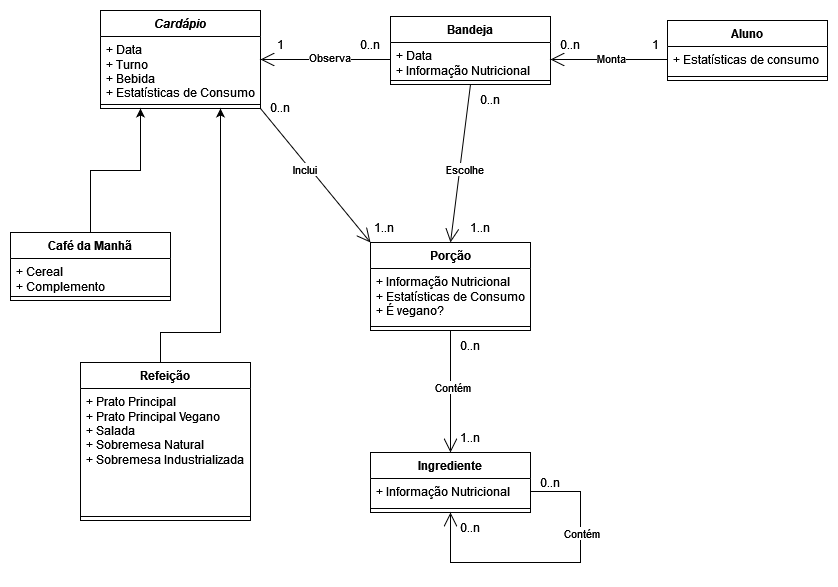

The diagram above was exported from draw.io. Its source (the exported page's mxGraphModel, read from the mxfile embedded in the PNG):
<mxGraphModel dx="1434" dy="1951" grid="1" gridSize="10" guides="1" tooltips="1" connect="1" arrows="1" fold="1" page="1" pageScale="1" pageWidth="827" pageHeight="1169" math="0" shadow="0">
  <root>
    <mxCell id="WIyWlLk6GJQsqaUBKTNV-0" />
    <mxCell id="WIyWlLk6GJQsqaUBKTNV-1" parent="WIyWlLk6GJQsqaUBKTNV-0" />
    <mxCell id="JT2buojDs5cohx6hHV2p-0" value="" style="endArrow=open;endFill=1;endSize=12;html=1;rounded=0;entryX=1;entryY=0.5;entryDx=0;entryDy=0;exitX=0;exitY=0.5;exitDx=0;exitDy=0;" parent="WIyWlLk6GJQsqaUBKTNV-1" source="JT2buojDs5cohx6hHV2p-31" target="JT2buojDs5cohx6hHV2p-27" edge="1">
      <mxGeometry width="160" relative="1" as="geometry">
        <mxPoint x="660" y="70" as="sourcePoint" />
        <mxPoint x="574.0000000000002" y="72.00000000000023" as="targetPoint" />
      </mxGeometry>
    </mxCell>
    <mxCell id="JT2buojDs5cohx6hHV2p-50" value="Monta" style="edgeLabel;html=1;align=center;verticalAlign=middle;resizable=0;points=[];" parent="JT2buojDs5cohx6hHV2p-0" vertex="1" connectable="0">
      <mxGeometry x="-0.0199" y="-2" relative="1" as="geometry">
        <mxPoint as="offset" />
      </mxGeometry>
    </mxCell>
    <mxCell id="JT2buojDs5cohx6hHV2p-1" value="" style="endArrow=open;endFill=1;endSize=12;html=1;rounded=0;exitX=0;exitY=0.5;exitDx=0;exitDy=0;entryX=1;entryY=0.5;entryDx=0;entryDy=0;" parent="WIyWlLk6GJQsqaUBKTNV-1" source="JT2buojDs5cohx6hHV2p-27" target="JT2buojDs5cohx6hHV2p-35" edge="1">
      <mxGeometry width="160" relative="1" as="geometry">
        <mxPoint x="414" y="72.00000000000023" as="sourcePoint" />
        <mxPoint x="260" y="72" as="targetPoint" />
      </mxGeometry>
    </mxCell>
    <mxCell id="JT2buojDs5cohx6hHV2p-51" value="Observa" style="edgeLabel;html=1;align=center;verticalAlign=middle;resizable=0;points=[];" parent="JT2buojDs5cohx6hHV2p-1" vertex="1" connectable="0">
      <mxGeometry x="-0.0488" y="-3" relative="1" as="geometry">
        <mxPoint as="offset" />
      </mxGeometry>
    </mxCell>
    <mxCell id="JT2buojDs5cohx6hHV2p-2" value="" style="endArrow=open;endFill=1;endSize=12;html=1;rounded=0;entryX=0.5;entryY=0;entryDx=0;entryDy=0;exitX=0.5;exitY=1;exitDx=0;exitDy=0;" parent="WIyWlLk6GJQsqaUBKTNV-1" source="JT2buojDs5cohx6hHV2p-26" edge="1">
      <mxGeometry width="160" relative="1" as="geometry">
        <mxPoint x="494" y="144" as="sourcePoint" />
        <mxPoint x="450" y="230" as="targetPoint" />
      </mxGeometry>
    </mxCell>
    <mxCell id="JT2buojDs5cohx6hHV2p-3" value="" style="endArrow=open;endFill=1;endSize=12;html=1;rounded=0;exitX=1;exitY=1;exitDx=0;exitDy=0;entryX=0;entryY=0;entryDx=0;entryDy=0;" parent="WIyWlLk6GJQsqaUBKTNV-1" source="JT2buojDs5cohx6hHV2p-35" edge="1">
      <mxGeometry width="160" relative="1" as="geometry">
        <mxPoint x="260" y="144" as="sourcePoint" />
        <mxPoint x="370" y="230" as="targetPoint" />
      </mxGeometry>
    </mxCell>
    <mxCell id="JT2buojDs5cohx6hHV2p-4" value="" style="endArrow=open;endFill=1;endSize=12;html=1;rounded=0;entryX=0.5;entryY=0;entryDx=0;entryDy=0;exitX=0.5;exitY=1;exitDx=0;exitDy=0;" parent="WIyWlLk6GJQsqaUBKTNV-1" source="JT2buojDs5cohx6hHV2p-39" target="JT2buojDs5cohx6hHV2p-43" edge="1">
      <mxGeometry width="160" relative="1" as="geometry">
        <mxPoint x="490" y="340" as="sourcePoint" />
        <mxPoint x="450" y="441" as="targetPoint" />
      </mxGeometry>
    </mxCell>
    <mxCell id="JT2buojDs5cohx6hHV2p-54" value="Contém" style="edgeLabel;html=1;align=center;verticalAlign=middle;resizable=0;points=[];" parent="JT2buojDs5cohx6hHV2p-4" vertex="1" connectable="0">
      <mxGeometry x="-0.0882" y="1" relative="1" as="geometry">
        <mxPoint as="offset" />
      </mxGeometry>
    </mxCell>
    <mxCell id="JT2buojDs5cohx6hHV2p-15" style="edgeStyle=orthogonalEdgeStyle;rounded=0;orthogonalLoop=1;jettySize=auto;html=1;entryX=0.25;entryY=1;entryDx=0;entryDy=0;" parent="WIyWlLk6GJQsqaUBKTNV-1" source="JT2buojDs5cohx6hHV2p-6" target="JT2buojDs5cohx6hHV2p-35" edge="1">
      <mxGeometry relative="1" as="geometry">
        <mxPoint x="140" y="144" as="targetPoint" />
      </mxGeometry>
    </mxCell>
    <mxCell id="JT2buojDs5cohx6hHV2p-6" value="Café da Manhã" style="swimlane;fontStyle=1;align=center;verticalAlign=top;childLayout=stackLayout;horizontal=1;startSize=26;horizontalStack=0;resizeParent=1;resizeParentMax=0;resizeLast=0;collapsible=1;marginBottom=0;whiteSpace=wrap;html=1;" parent="WIyWlLk6GJQsqaUBKTNV-1" vertex="1">
      <mxGeometry x="10" y="220" width="160" height="68" as="geometry" />
    </mxCell>
    <mxCell id="JT2buojDs5cohx6hHV2p-7" value="&lt;div&gt;+ Cereal&lt;/div&gt;&lt;div&gt;+ Complemento&lt;br&gt;&lt;/div&gt;" style="text;strokeColor=none;fillColor=none;align=left;verticalAlign=top;spacingLeft=4;spacingRight=4;overflow=hidden;rotatable=0;points=[[0,0.5],[1,0.5]];portConstraint=eastwest;whiteSpace=wrap;html=1;" parent="JT2buojDs5cohx6hHV2p-6" vertex="1">
      <mxGeometry y="26" width="160" height="34" as="geometry" />
    </mxCell>
    <mxCell id="JT2buojDs5cohx6hHV2p-8" value="" style="line;strokeWidth=1;fillColor=none;align=left;verticalAlign=middle;spacingTop=-1;spacingLeft=3;spacingRight=3;rotatable=0;labelPosition=right;points=[];portConstraint=eastwest;strokeColor=inherit;" parent="JT2buojDs5cohx6hHV2p-6" vertex="1">
      <mxGeometry y="60" width="160" height="8" as="geometry" />
    </mxCell>
    <mxCell id="JT2buojDs5cohx6hHV2p-16" style="edgeStyle=orthogonalEdgeStyle;rounded=0;orthogonalLoop=1;jettySize=auto;html=1;entryX=0.75;entryY=1;entryDx=0;entryDy=0;" parent="WIyWlLk6GJQsqaUBKTNV-1" source="JT2buojDs5cohx6hHV2p-10" target="JT2buojDs5cohx6hHV2p-35" edge="1">
      <mxGeometry relative="1" as="geometry">
        <mxPoint x="220" y="144" as="targetPoint" />
        <Array as="points">
          <mxPoint x="160" y="320" />
          <mxPoint x="220" y="320" />
        </Array>
      </mxGeometry>
    </mxCell>
    <mxCell id="JT2buojDs5cohx6hHV2p-10" value="Refeição" style="swimlane;fontStyle=1;align=center;verticalAlign=top;childLayout=stackLayout;horizontal=1;startSize=26;horizontalStack=0;resizeParent=1;resizeParentMax=0;resizeLast=0;collapsible=1;marginBottom=0;whiteSpace=wrap;html=1;" parent="WIyWlLk6GJQsqaUBKTNV-1" vertex="1">
      <mxGeometry x="80" y="350" width="170" height="158" as="geometry" />
    </mxCell>
    <mxCell id="JT2buojDs5cohx6hHV2p-11" value="&lt;div&gt;+ Prato Principal&lt;/div&gt;&lt;div&gt;+ Prato Principal Vegano&lt;/div&gt;&lt;div&gt;+ Salada&lt;/div&gt;&lt;div&gt;+ Sobremesa Natural&lt;/div&gt;&lt;div&gt;+ Sobremesa Industrializada&lt;br&gt;&lt;/div&gt;" style="text;strokeColor=none;fillColor=none;align=left;verticalAlign=top;spacingLeft=4;spacingRight=4;overflow=hidden;rotatable=0;points=[[0,0.5],[1,0.5]];portConstraint=eastwest;whiteSpace=wrap;html=1;" parent="JT2buojDs5cohx6hHV2p-10" vertex="1">
      <mxGeometry y="26" width="170" height="124" as="geometry" />
    </mxCell>
    <mxCell id="JT2buojDs5cohx6hHV2p-12" value="" style="line;strokeWidth=1;fillColor=none;align=left;verticalAlign=middle;spacingTop=-1;spacingLeft=3;spacingRight=3;rotatable=0;labelPosition=right;points=[];portConstraint=eastwest;strokeColor=inherit;" parent="JT2buojDs5cohx6hHV2p-10" vertex="1">
      <mxGeometry y="150" width="170" height="8" as="geometry" />
    </mxCell>
    <mxCell id="JT2buojDs5cohx6hHV2p-26" value="Bandeja" style="swimlane;fontStyle=1;align=center;verticalAlign=top;childLayout=stackLayout;horizontal=1;startSize=26;horizontalStack=0;resizeParent=1;resizeParentMax=0;resizeLast=0;collapsible=1;marginBottom=0;whiteSpace=wrap;html=1;" parent="WIyWlLk6GJQsqaUBKTNV-1" vertex="1">
      <mxGeometry x="390" y="4" width="160" height="68" as="geometry" />
    </mxCell>
    <mxCell id="JT2buojDs5cohx6hHV2p-27" value="&lt;div&gt;+ Data&lt;/div&gt;&lt;div&gt;+ Informação Nutricional&lt;br&gt;&lt;/div&gt;" style="text;strokeColor=none;fillColor=none;align=left;verticalAlign=top;spacingLeft=4;spacingRight=4;overflow=hidden;rotatable=0;points=[[0,0.5],[1,0.5]];portConstraint=eastwest;whiteSpace=wrap;html=1;" parent="JT2buojDs5cohx6hHV2p-26" vertex="1">
      <mxGeometry y="26" width="160" height="34" as="geometry" />
    </mxCell>
    <mxCell id="JT2buojDs5cohx6hHV2p-28" value="" style="line;strokeWidth=1;fillColor=none;align=left;verticalAlign=middle;spacingTop=-1;spacingLeft=3;spacingRight=3;rotatable=0;labelPosition=right;points=[];portConstraint=eastwest;strokeColor=inherit;" parent="JT2buojDs5cohx6hHV2p-26" vertex="1">
      <mxGeometry y="60" width="160" height="8" as="geometry" />
    </mxCell>
    <mxCell id="JT2buojDs5cohx6hHV2p-30" value="Aluno" style="swimlane;fontStyle=1;align=center;verticalAlign=top;childLayout=stackLayout;horizontal=1;startSize=26;horizontalStack=0;resizeParent=1;resizeParentMax=0;resizeLast=0;collapsible=1;marginBottom=0;whiteSpace=wrap;html=1;" parent="WIyWlLk6GJQsqaUBKTNV-1" vertex="1">
      <mxGeometry x="667" y="8" width="160" height="60" as="geometry" />
    </mxCell>
    <mxCell id="JT2buojDs5cohx6hHV2p-31" value="+ Estatísticas de consumo" style="text;strokeColor=none;fillColor=none;align=left;verticalAlign=top;spacingLeft=4;spacingRight=4;overflow=hidden;rotatable=0;points=[[0,0.5],[1,0.5]];portConstraint=eastwest;whiteSpace=wrap;html=1;" parent="JT2buojDs5cohx6hHV2p-30" vertex="1">
      <mxGeometry y="26" width="160" height="26" as="geometry" />
    </mxCell>
    <mxCell id="JT2buojDs5cohx6hHV2p-32" value="" style="line;strokeWidth=1;fillColor=none;align=left;verticalAlign=middle;spacingTop=-1;spacingLeft=3;spacingRight=3;rotatable=0;labelPosition=right;points=[];portConstraint=eastwest;strokeColor=inherit;" parent="JT2buojDs5cohx6hHV2p-30" vertex="1">
      <mxGeometry y="52" width="160" height="8" as="geometry" />
    </mxCell>
    <mxCell id="JT2buojDs5cohx6hHV2p-35" value="&lt;i&gt;Cardápio&lt;/i&gt;" style="swimlane;fontStyle=1;align=center;verticalAlign=top;childLayout=stackLayout;horizontal=1;startSize=26;horizontalStack=0;resizeParent=1;resizeParentMax=0;resizeLast=0;collapsible=1;marginBottom=0;whiteSpace=wrap;html=1;" parent="WIyWlLk6GJQsqaUBKTNV-1" vertex="1">
      <mxGeometry x="100" y="-2" width="160" height="98" as="geometry" />
    </mxCell>
    <mxCell id="JT2buojDs5cohx6hHV2p-36" value="&lt;div&gt;+ Data&lt;/div&gt;&lt;div&gt;+ Turno&lt;/div&gt;&lt;div&gt;+ Bebida&lt;br&gt;&lt;/div&gt;&lt;div&gt;+ Estatísticas de Consumo&lt;br&gt;&lt;/div&gt;" style="text;strokeColor=none;fillColor=none;align=left;verticalAlign=top;spacingLeft=4;spacingRight=4;overflow=hidden;rotatable=0;points=[[0,0.5],[1,0.5]];portConstraint=eastwest;whiteSpace=wrap;html=1;" parent="JT2buojDs5cohx6hHV2p-35" vertex="1">
      <mxGeometry y="26" width="160" height="64" as="geometry" />
    </mxCell>
    <mxCell id="JT2buojDs5cohx6hHV2p-37" value="" style="line;strokeWidth=1;fillColor=none;align=left;verticalAlign=middle;spacingTop=-1;spacingLeft=3;spacingRight=3;rotatable=0;labelPosition=right;points=[];portConstraint=eastwest;strokeColor=inherit;" parent="JT2buojDs5cohx6hHV2p-35" vertex="1">
      <mxGeometry y="90" width="160" height="8" as="geometry" />
    </mxCell>
    <mxCell id="JT2buojDs5cohx6hHV2p-39" value="Porção" style="swimlane;fontStyle=1;align=center;verticalAlign=top;childLayout=stackLayout;horizontal=1;startSize=26;horizontalStack=0;resizeParent=1;resizeParentMax=0;resizeLast=0;collapsible=1;marginBottom=0;whiteSpace=wrap;html=1;" parent="WIyWlLk6GJQsqaUBKTNV-1" vertex="1">
      <mxGeometry x="370" y="230" width="160" height="88" as="geometry" />
    </mxCell>
    <mxCell id="JT2buojDs5cohx6hHV2p-40" value="&lt;div&gt;+ Informação Nutricional&lt;/div&gt;&lt;div&gt;+ Estatísticas de Consumo&lt;/div&gt;&lt;div&gt;+ É vegano?&lt;br&gt;&lt;/div&gt;" style="text;strokeColor=none;fillColor=none;align=left;verticalAlign=top;spacingLeft=4;spacingRight=4;overflow=hidden;rotatable=0;points=[[0,0.5],[1,0.5]];portConstraint=eastwest;whiteSpace=wrap;html=1;" parent="JT2buojDs5cohx6hHV2p-39" vertex="1">
      <mxGeometry y="26" width="160" height="54" as="geometry" />
    </mxCell>
    <mxCell id="JT2buojDs5cohx6hHV2p-41" value="" style="line;strokeWidth=1;fillColor=none;align=left;verticalAlign=middle;spacingTop=-1;spacingLeft=3;spacingRight=3;rotatable=0;labelPosition=right;points=[];portConstraint=eastwest;strokeColor=inherit;" parent="JT2buojDs5cohx6hHV2p-39" vertex="1">
      <mxGeometry y="80" width="160" height="8" as="geometry" />
    </mxCell>
    <mxCell id="JT2buojDs5cohx6hHV2p-43" value="Ingrediente" style="swimlane;fontStyle=1;align=center;verticalAlign=top;childLayout=stackLayout;horizontal=1;startSize=26;horizontalStack=0;resizeParent=1;resizeParentMax=0;resizeLast=0;collapsible=1;marginBottom=0;whiteSpace=wrap;html=1;" parent="WIyWlLk6GJQsqaUBKTNV-1" vertex="1">
      <mxGeometry x="370" y="440" width="160" height="60" as="geometry" />
    </mxCell>
    <mxCell id="JT2buojDs5cohx6hHV2p-44" value="+ Informação Nutricional" style="text;strokeColor=none;fillColor=none;align=left;verticalAlign=top;spacingLeft=4;spacingRight=4;overflow=hidden;rotatable=0;points=[[0,0.5],[1,0.5]];portConstraint=eastwest;whiteSpace=wrap;html=1;" parent="JT2buojDs5cohx6hHV2p-43" vertex="1">
      <mxGeometry y="26" width="160" height="26" as="geometry" />
    </mxCell>
    <mxCell id="JT2buojDs5cohx6hHV2p-45" value="" style="line;strokeWidth=1;fillColor=none;align=left;verticalAlign=middle;spacingTop=-1;spacingLeft=3;spacingRight=3;rotatable=0;labelPosition=right;points=[];portConstraint=eastwest;strokeColor=inherit;" parent="JT2buojDs5cohx6hHV2p-43" vertex="1">
      <mxGeometry y="52" width="160" height="8" as="geometry" />
    </mxCell>
    <mxCell id="JT2buojDs5cohx6hHV2p-5" value="" style="endArrow=open;endFill=1;endSize=12;html=1;rounded=0;exitX=1;exitY=0.5;exitDx=0;exitDy=0;entryX=0.5;entryY=1;entryDx=0;entryDy=0;" parent="JT2buojDs5cohx6hHV2p-43" source="JT2buojDs5cohx6hHV2p-44" target="JT2buojDs5cohx6hHV2p-43" edge="1">
      <mxGeometry width="160" relative="1" as="geometry">
        <mxPoint x="160" y="73" as="sourcePoint" />
        <mxPoint x="120" y="120" as="targetPoint" />
        <Array as="points">
          <mxPoint x="210" y="39" />
          <mxPoint x="210" y="110" />
          <mxPoint x="80" y="110" />
        </Array>
      </mxGeometry>
    </mxCell>
    <mxCell id="JT2buojDs5cohx6hHV2p-52" value="Inclui" style="edgeLabel;html=1;align=center;verticalAlign=middle;resizable=0;points=[];" parent="WIyWlLk6GJQsqaUBKTNV-1" vertex="1" connectable="0">
      <mxGeometry x="319.99517827976945" y="159.99830138920768" as="geometry">
        <mxPoint x="-16" y="-3" as="offset" />
      </mxGeometry>
    </mxCell>
    <mxCell id="JT2buojDs5cohx6hHV2p-53" value="Escolhe" style="edgeLabel;html=1;align=center;verticalAlign=middle;resizable=0;points=[];" parent="WIyWlLk6GJQsqaUBKTNV-1" vertex="1" connectable="0">
      <mxGeometry x="479.99517827976945" y="159.99830138920768" as="geometry">
        <mxPoint x="-16" y="-3" as="offset" />
      </mxGeometry>
    </mxCell>
    <mxCell id="JT2buojDs5cohx6hHV2p-55" value="Contém" style="edgeLabel;html=1;align=center;verticalAlign=middle;resizable=0;points=[];" parent="WIyWlLk6GJQsqaUBKTNV-1" vertex="1" connectable="0">
      <mxGeometry x="580" y="520.0020689655172" as="geometry" />
    </mxCell>
    <mxCell id="SIUAR4WRtp6F0Ahfj_lH-0" value="1" style="text;html=1;strokeColor=none;fillColor=none;align=center;verticalAlign=middle;whiteSpace=wrap;rounded=0;" vertex="1" parent="WIyWlLk6GJQsqaUBKTNV-1">
      <mxGeometry x="625" y="17" width="60" height="30" as="geometry" />
    </mxCell>
    <mxCell id="SIUAR4WRtp6F0Ahfj_lH-1" value="0..n" style="text;html=1;strokeColor=none;fillColor=none;align=center;verticalAlign=middle;whiteSpace=wrap;rounded=0;" vertex="1" parent="WIyWlLk6GJQsqaUBKTNV-1">
      <mxGeometry x="540" y="17" width="60" height="30" as="geometry" />
    </mxCell>
    <mxCell id="SIUAR4WRtp6F0Ahfj_lH-2" value="0..n" style="text;html=1;strokeColor=none;fillColor=none;align=center;verticalAlign=middle;whiteSpace=wrap;rounded=0;" vertex="1" parent="WIyWlLk6GJQsqaUBKTNV-1">
      <mxGeometry x="340" y="17" width="60" height="30" as="geometry" />
    </mxCell>
    <mxCell id="SIUAR4WRtp6F0Ahfj_lH-3" value="1" style="text;html=1;strokeColor=none;fillColor=none;align=center;verticalAlign=middle;whiteSpace=wrap;rounded=0;" vertex="1" parent="WIyWlLk6GJQsqaUBKTNV-1">
      <mxGeometry x="250" y="17" width="60" height="30" as="geometry" />
    </mxCell>
    <mxCell id="SIUAR4WRtp6F0Ahfj_lH-4" value="0..n" style="text;html=1;strokeColor=none;fillColor=none;align=center;verticalAlign=middle;whiteSpace=wrap;rounded=0;" vertex="1" parent="WIyWlLk6GJQsqaUBKTNV-1">
      <mxGeometry x="460" y="72" width="60" height="30" as="geometry" />
    </mxCell>
    <mxCell id="SIUAR4WRtp6F0Ahfj_lH-5" value="1..n" style="text;html=1;strokeColor=none;fillColor=none;align=center;verticalAlign=middle;whiteSpace=wrap;rounded=0;" vertex="1" parent="WIyWlLk6GJQsqaUBKTNV-1">
      <mxGeometry x="450" y="200" width="60" height="30" as="geometry" />
    </mxCell>
    <mxCell id="SIUAR4WRtp6F0Ahfj_lH-6" value="1..n" style="text;html=1;strokeColor=none;fillColor=none;align=center;verticalAlign=middle;whiteSpace=wrap;rounded=0;" vertex="1" parent="WIyWlLk6GJQsqaUBKTNV-1">
      <mxGeometry x="354" y="200" width="60" height="30" as="geometry" />
    </mxCell>
    <mxCell id="SIUAR4WRtp6F0Ahfj_lH-7" value="0..n" style="text;html=1;strokeColor=none;fillColor=none;align=center;verticalAlign=middle;whiteSpace=wrap;rounded=0;" vertex="1" parent="WIyWlLk6GJQsqaUBKTNV-1">
      <mxGeometry x="250" y="80" width="60" height="30" as="geometry" />
    </mxCell>
    <mxCell id="SIUAR4WRtp6F0Ahfj_lH-8" value="0..n" style="text;html=1;strokeColor=none;fillColor=none;align=center;verticalAlign=middle;whiteSpace=wrap;rounded=0;" vertex="1" parent="WIyWlLk6GJQsqaUBKTNV-1">
      <mxGeometry x="440" y="318" width="60" height="30" as="geometry" />
    </mxCell>
    <mxCell id="SIUAR4WRtp6F0Ahfj_lH-9" value="1..n" style="text;html=1;strokeColor=none;fillColor=none;align=center;verticalAlign=middle;whiteSpace=wrap;rounded=0;" vertex="1" parent="WIyWlLk6GJQsqaUBKTNV-1">
      <mxGeometry x="440" y="410" width="60" height="30" as="geometry" />
    </mxCell>
    <mxCell id="SIUAR4WRtp6F0Ahfj_lH-10" value="0..n" style="text;html=1;strokeColor=none;fillColor=none;align=center;verticalAlign=middle;whiteSpace=wrap;rounded=0;" vertex="1" parent="WIyWlLk6GJQsqaUBKTNV-1">
      <mxGeometry x="520" y="455" width="60" height="30" as="geometry" />
    </mxCell>
    <mxCell id="SIUAR4WRtp6F0Ahfj_lH-11" value="0..n" style="text;html=1;strokeColor=none;fillColor=none;align=center;verticalAlign=middle;whiteSpace=wrap;rounded=0;" vertex="1" parent="WIyWlLk6GJQsqaUBKTNV-1">
      <mxGeometry x="440" y="500" width="60" height="30" as="geometry" />
    </mxCell>
  </root>
</mxGraphModel>